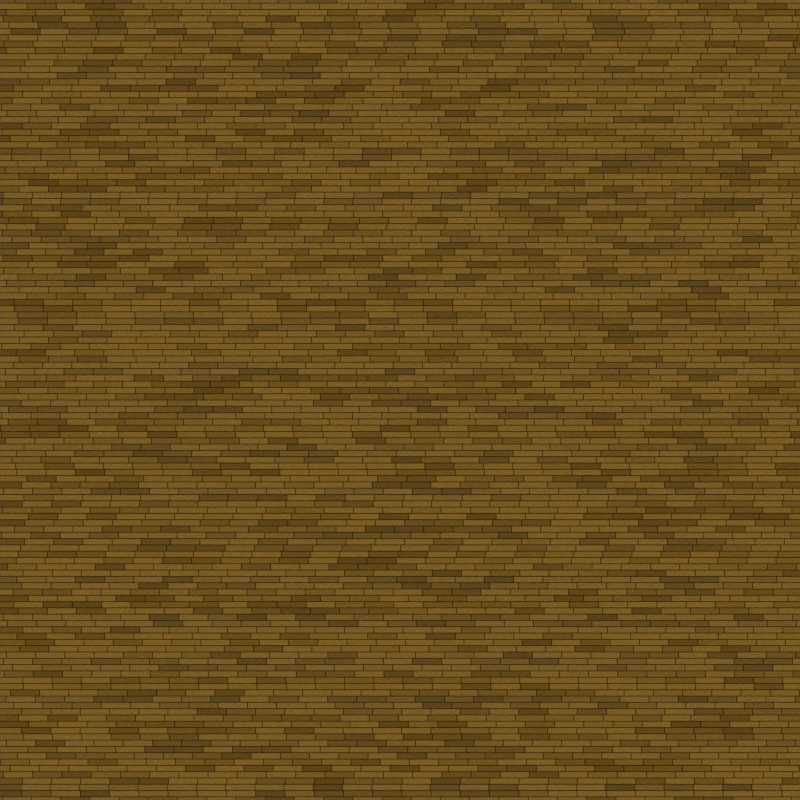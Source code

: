# Source: woodplanks.blend  (saved by Blender 2.90.8; exported with 4.5.12 LTS)
import bpy
from mathutils import Matrix  # noqa: F401  (used for matrix-valued properties, if any)

bpy.ops.wm.read_factory_settings(use_empty=True)
scene = bpy.context.scene
scene.name = 'Scene'

# ---- collections
col_collection = bpy.data.collections.new('Collection'); scene.collection.children.link(col_collection)

# ---- materials (node trees are filled in below, after node groups)
mat_wooden_planks = bpy.data.materials.new('Wooden planks')
mat_wooden_planks.use_transparent_shadow = False

# ---- material node trees
mat_wooden_planks.use_nodes = True; mat_wooden_planks.node_tree.nodes.clear()

# ---- world
world_world = bpy.data.worlds.new('World'); scene.world = world_world
world_world.use_nodes = True; world_world.node_tree.nodes.clear()
_N = world_world.node_tree.nodes; _L = world_world.node_tree.links
n0 = _N.new('ShaderNodeOutputWorld'); n0.name = 'World Output'; n0.location = (300, 300)
n1 = _N.new('ShaderNodeBackground'); n1.name = 'Background'; n1.location = (10, 300)
n1.inputs[0].default_value = (0.05088, 0.05088, 0.05088, 1.0)
_L.new(n1.outputs[0], n0.inputs[0])
n0.is_active_output = True
world_world.color = (0.05088, 0.05088, 0.05088)
world_world.use_sun_shadow = False
world_world.sun_shadow_jitter_overblur = 0.0

# ---- cameras
cam_camera = bpy.data.cameras.new('Camera')
cam_camera.type = 'ORTHO'
cam_camera.clip_end = 100.0
cam_camera.ortho_scale = 11.34

# ---- meshes
me_plane = bpy.data.meshes.new('Plane')
me_plane.from_pydata([(-1.0, -1.0, 0.0), (1.0, -1.0, 0.0), (-1.0, 1.0, 0.0), (1.0, 1.0, 0.0)], [], [(0, 1, 3, 2)])
_uv = me_plane.uv_layers.new(name='UVMap')
_uv.uv.foreach_set('vector', [0.0, 0.0, 1.0, 0.0, 1.0, 1.0, 0.0, 1.0])
me_plane.materials.append(mat_wooden_planks)
me_plane.use_remesh_fix_poles = True
me_plane.use_remesh_preserve_attributes = False
me_plane.use_mirror_vertex_groups = False
me_plane.update()

# ---- objects
ob_camera = bpy.data.objects.new('Camera', cam_camera)
ob_plane = bpy.data.objects.new('Plane', me_plane)
ob_empty = bpy.data.objects.new('Empty', None)
_N = mat_wooden_planks.node_tree.nodes; _L = mat_wooden_planks.node_tree.links
n0 = _N.new('ShaderNodeSeparateXYZ'); n0.name = 'Separate XYZ'; n0.location = (-420, 336)
n1 = _N.new('ShaderNodeValue'); n1.name = 'Value'; n1.location = (-493, -152)
n1.outputs[0].default_value = 2.8
n2 = _N.new('ShaderNodeMath'); n2.name = 'Math.001'; n2.location = (-302, 120)
n2.operation = 'MULTIPLY'
n2.inputs[1].default_value = 4.0
n2.inputs[2].default_value = 0.0
n3 = _N.new('ShaderNodeTexWave'); n3.name = 'Wave Texture'; n3.location = (-17, -285)
n3.bands_direction = 'Y'
n3.inputs[1].default_value = 12.0
n3.inputs[2].default_value = 10.0
n3.inputs[3].default_value = 16.0
n3.inputs[5].default_value = 0.7
n4 = _N.new('ShaderNodeTexWave'); n4.name = 'Wave Texture.001'; n4.location = (-467, -317)
n4.bands_direction = 'Y'
n4.inputs[1].default_value = 22.2
n4.inputs[2].default_value = 6.9
n4.inputs[3].default_value = 6.0
n4.inputs[5].default_value = 0.2615
n5 = _N.new('ShaderNodeValToRGB'); n5.name = 'ColorRamp'; n5.location = (436, -297)
while len(n5.color_ramp.elements) > 1: n5.color_ramp.elements.remove(n5.color_ramp.elements[-1])
n5.color_ramp.elements[0].position = 0.0; n5.color_ramp.elements[0].color = (0.09759, 0.05613, 0.01096, 1.0)
_e = n5.color_ramp.elements.new(1.0); _e.color = (0.04817, 0.02416, 0.005182, 1.0)
n6 = _N.new('ShaderNodeMath'); n6.name = 'Math.003'; n6.location = (322, 471)
n6.width = 146
n6.inputs[2].default_value = 0.0
n7 = _N.new('ShaderNodeCombineXYZ'); n7.name = 'Combine XYZ'; n7.location = (520, 341)
n8 = _N.new('ShaderNodeMath'); n8.name = 'Math'; n8.location = (-187, 357)
n8.operation = 'MULTIPLY'
n8.inputs[2].default_value = 0.0
n9 = _N.new('ShaderNodeMath'); n9.name = 'Math.002'; n9.location = (-27, 518)
n9.operation = 'CEIL'
n9.inputs[1].default_value = 8.0
n9.inputs[2].default_value = 0.0
n10 = _N.new('ShaderNodeTexWhiteNoise'); n10.name = 'White Noise Texture'; n10.location = (128, 553)
n10.width = 156
n11 = _N.new('ShaderNodeTexBrick'); n11.name = 'Brick Texture'; n11.location = (688, 227)
n11.squash_frequency = 1
n11.squash = 2.9
n11.inputs[2].default_value = (0.0, 0.0, 0.0, 1.0)
n11.inputs[6].default_value = 0.6
n11.inputs[7].default_value = 0.4
n11.inputs[8].default_value = 0.4
n12 = _N.new('ShaderNodeMix'); n12.name = 'Mix.001'; n12.location = (1238, -263)
n12.data_type = 'RGBA'
n12.blend_type = 'MULTIPLY'
n12.inputs[7].default_value = (0.0, 0.0, 0.0, 1.0)
n13 = _N.new('ShaderNodeMix'); n13.name = 'Mix.002'; n13.location = (1429, -253)
n13.data_type = 'RGBA'
n13.blend_type = 'MULTIPLY'
n13.inputs[7].default_value = (0.0, 0.0, 0.0, 1.0)
n14 = _N.new('ShaderNodeBump'); n14.name = 'Bump'; n14.location = (1695, -405)
n14.inputs[0].default_value = 0.35
n14.inputs[1].default_value = 1.0
n14.inputs[2].default_value = 1.0
n15 = _N.new('ShaderNodeMath'); n15.name = 'Math.004'; n15.location = (1105, 134)
n15.operation = 'MULTIPLY'
n15.use_clamp = True
n15.inputs[1].default_value = 1.0
n15.inputs[2].default_value = 0.0
n16 = _N.new('ShaderNodeValToRGB'); n16.name = 'ColorRamp.001'; n16.location = (890, -47)
while len(n16.color_ramp.elements) > 1: n16.color_ramp.elements.remove(n16.color_ramp.elements[-1])
n16.color_ramp.elements[0].position = 0.0; n16.color_ramp.elements[0].color = (0.4335, 0.4335, 0.4335, 1.0)
_e = n16.color_ramp.elements.new(1.0); _e.color = (1.0, 1.0, 1.0, 1.0)
n17 = _N.new('ShaderNodeMix'); n17.name = 'Mix'; n17.location = (-237, -252)
n17.data_type = 'RGBA'
n17.inputs[0].default_value = 0.975
n18 = _N.new('ShaderNodeTexCoord'); n18.name = 'Texture Coordinate'; n18.location = (-823, 237)
n18.object = ob_empty
n19 = _N.new('ShaderNodeBsdfPrincipled'); n19.name = 'Principled BSDF'; n19.location = (1971, -134)
n19.distribution = 'GGX'
n19.subsurface_method = 'BURLEY'
n19.inputs[3].default_value = 1.45
n19.inputs[13].default_value = 0.0
n19.inputs[27].default_value = (0.0, 0.0, 0.0, 1.0)
n19.inputs[28].default_value = 1.0
n20 = _N.new('ShaderNodeEmission'); n20.name = 'Emission'; n20.location = (2215, 19)
n20.inputs[1].default_value = 3.8
n21 = _N.new('ShaderNodeMixShader'); n21.name = 'Mix Shader'; n21.location = (2566, -70)
n21.inputs[0].default_value = 0.0
n22 = _N.new('ShaderNodeOutputMaterial'); n22.name = 'Material Output'; n22.location = (2870, -53)
_L.new(n0.outputs[1], n8.inputs[0])
_L.new(n1.outputs[0], n11.inputs[4])
_L.new(n1.outputs[0], n2.inputs[0])
_L.new(n2.outputs[0], n8.inputs[1])
_L.new(n8.outputs[0], n9.inputs[0])
_L.new(n9.outputs[0], n10.inputs[0])
_L.new(n7.outputs[0], n11.inputs[0])
_L.new(n0.outputs[1], n7.inputs[1])
_L.new(n6.outputs[0], n7.inputs[0])
_L.new(n0.outputs[0], n6.inputs[1])
_L.new(n10.outputs[0], n6.inputs[0])
_L.new(n3.outputs[0], n5.inputs[0])
_L.new(n4.outputs[0], n17.inputs[6])
_L.new(n17.outputs[2], n3.inputs[0])
_L.new(n12.outputs[2], n13.inputs[6])
_L.new(n5.outputs[0], n12.inputs[6])
_L.new(n11.outputs[1], n16.inputs[0])
_L.new(n13.outputs[2], n19.inputs[0])
_L.new(n11.outputs[0], n15.inputs[0])
_L.new(n15.outputs[0], n13.inputs[0])
_L.new(n13.outputs[2], n14.inputs[3])
_L.new(n14.outputs[0], n19.inputs[5])
_L.new(n16.outputs[0], n12.inputs[0])
_L.new(n16.outputs[0], n19.inputs[2])
_L.new(n18.outputs[3], n0.inputs[0])
_L.new(n18.outputs[3], n4.inputs[0])
_L.new(n18.outputs[3], n17.inputs[7])
_L.new(n20.outputs[0], n21.inputs[1])
_L.new(n19.outputs[0], n21.inputs[2])
_L.new(n21.outputs[0], n22.inputs[0])
_L.new(n13.outputs[2], n20.inputs[0])
n22.is_active_output = True

# ---- transforms, parenting, visibility, modifiers, constraints
ob_camera.location = (0.0, 0.0, 1.302)
ob_camera.lock_rotations_4d = False
ob_camera.empty_display_type = 'ARROWS'
ob_camera.color = (0.0, 0.0, 0.0, 0.0)
ob_camera.display_type = 'WIRE'
ob_camera.lineart.crease_threshold = 0.0
ob_plane.location = (0.0, 0.0, 0.0)
ob_plane.scale = (5.669, 5.669, 5.669)
ob_plane.lineart.crease_threshold = 0.0
ob_empty.location = (0.0, 0.0, 0.0)
ob_empty.lineart.crease_threshold = 0.0

# ---- collection membership
col_collection.objects.link(ob_camera)
col_collection.objects.link(ob_plane)
col_collection.objects.link(ob_empty)

# ---- scene / render settings (as saved in the file)
scene.camera = ob_camera
scene.frame_start = 1; scene.frame_end = 250; scene.frame_set(201)
scene.render.engine = 'BLENDER_EEVEE_NEXT'
scene.render.resolution_x = 8192
scene.render.resolution_y = 8192
scene.render.film_transparent = True
scene.cycles.use_denoising = False
scene.cycles.samples = 128
scene.cycles.sampling_pattern = 'TABULATED_SOBOL'
scene.cycles.use_adaptive_sampling = False
scene.cycles.use_light_tree = False
scene.view_settings.view_transform = 'Filmic'
bpy.context.view_layer.update()

